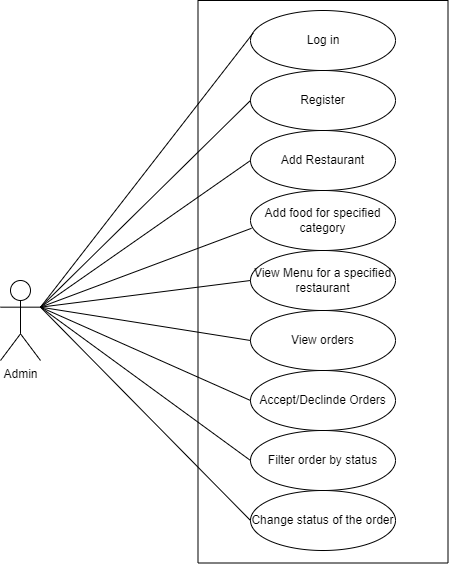

The diagram above was exported from draw.io. Its source (the exported page's mxGraphModel, read from the mxfile embedded in the PNG):
<mxGraphModel dx="1865" dy="547" grid="1" gridSize="10" guides="1" tooltips="1" connect="1" arrows="1" fold="1" page="1" pageScale="1" pageWidth="827" pageHeight="1169" math="0" shadow="0">
  <root>
    <mxCell id="0" />
    <mxCell id="1" parent="0" />
    <mxCell id="kTcVoaloRxc6ghAqRN1n-1" value="" style="rounded=0;whiteSpace=wrap;html=1;rotation=90;" vertex="1" parent="1">
      <mxGeometry x="-678.75" y="276.25" width="562.5" height="250" as="geometry" />
    </mxCell>
    <mxCell id="kTcVoaloRxc6ghAqRN1n-2" value="Admin" style="shape=umlActor;verticalLabelPosition=bottom;verticalAlign=top;html=1;outlineConnect=0;" vertex="1" parent="1">
      <mxGeometry x="-720" y="400" width="40" height="80" as="geometry" />
    </mxCell>
    <mxCell id="kTcVoaloRxc6ghAqRN1n-3" value="" style="ellipse;whiteSpace=wrap;html=1;" vertex="1" parent="1">
      <mxGeometry x="-470" y="130" width="145" height="60" as="geometry" />
    </mxCell>
    <mxCell id="kTcVoaloRxc6ghAqRN1n-4" value="Log in" style="text;html=1;strokeColor=none;fillColor=none;align=center;verticalAlign=middle;whiteSpace=wrap;rounded=0;" vertex="1" parent="1">
      <mxGeometry x="-427.5" y="145" width="60" height="30" as="geometry" />
    </mxCell>
    <mxCell id="kTcVoaloRxc6ghAqRN1n-6" value="Register&lt;span style=&quot;color: rgba(0 , 0 , 0 , 0) ; font-family: monospace ; font-size: 0px&quot;&gt;%3CmxGraphModel%3E%3Croot%3E%3CmxCell%20id%3D%220%22%2F%3E%3CmxCell%20id%3D%221%22%20parent%3D%220%22%2F%3E%3CmxCell%20id%3D%222%22%20value%3D%22%22%20style%3D%22ellipse%3BwhiteSpace%3Dwrap%3Bhtml%3D1%3B%22%20vertex%3D%221%22%20parent%3D%221%22%3E%3CmxGeometry%20x%3D%22-470%22%20y%3D%22130%22%20width%3D%22145%22%20height%3D%2260%22%20as%3D%22geometry%22%2F%3E%3C%2FmxCell%3E%3C%2Froot%3E%3C%2FmxGraphModel%3E&lt;/span&gt;&lt;span style=&quot;color: rgba(0 , 0 , 0 , 0) ; font-family: monospace ; font-size: 0px&quot;&gt;%3CmxGraphModel%3E%3Croot%3E%3CmxCell%20id%3D%220%22%2F%3E%3CmxCell%20id%3D%221%22%20parent%3D%220%22%2F%3E%3CmxCell%20id%3D%222%22%20value%3D%22%22%20style%3D%22ellipse%3BwhiteSpace%3Dwrap%3Bhtml%3D1%3B%22%20vertex%3D%221%22%20parent%3D%221%22%3E%3CmxGeometry%20x%3D%22-470%22%20y%3D%22130%22%20width%3D%22145%22%20height%3D%2260%22%20as%3D%22geometry%22%2F%3E%3C%2FmxCell%3E%3C%2Froot%3E%3C%2FmxGraphModel%3E&lt;/span&gt;" style="ellipse;whiteSpace=wrap;html=1;" vertex="1" parent="1">
      <mxGeometry x="-470" y="190" width="145" height="60" as="geometry" />
    </mxCell>
    <mxCell id="kTcVoaloRxc6ghAqRN1n-8" value="Add Restaurant" style="ellipse;whiteSpace=wrap;html=1;" vertex="1" parent="1">
      <mxGeometry x="-470" y="250" width="145" height="60" as="geometry" />
    </mxCell>
    <mxCell id="kTcVoaloRxc6ghAqRN1n-10" value="Add food for specified category&lt;span style=&quot;color: rgba(0 , 0 , 0 , 0) ; font-family: monospace ; font-size: 0px&quot;&gt;%3CmxGraphModel%3E%3Croot%3E%3CmxCell%20id%3D%220%22%2F%3E%3CmxCell%20id%3D%221%22%20parent%3D%220%22%2F%3E%3CmxCell%20id%3D%222%22%20value%3D%22Add%20Restaurant%22%20style%3D%22ellipse%3BwhiteSpace%3Dwrap%3Bhtml%3D1%3B%22%20vertex%3D%221%22%20parent%3D%221%22%3E%3CmxGeometry%20x%3D%22-470%22%20y%3D%22250%22%20width%3D%22145%22%20height%3D%2260%22%20as%3D%22geometry%22%2F%3E%3C%2FmxCell%3E%3C%2Froot%3E%3C%2FmxGraphModel%3E&lt;/span&gt;&lt;span style=&quot;color: rgba(0 , 0 , 0 , 0) ; font-family: monospace ; font-size: 0px&quot;&gt;%3CmxGraphModel%3E%3Croot%3E%3CmxCell%20id%3D%220%22%2F%3E%3CmxCell%20id%3D%221%22%20parent%3D%220%22%2F%3E%3CmxCell%20id%3D%222%22%20value%3D%22Add%20Restaurant%22%20style%3D%22ellipse%3BwhiteSpace%3Dwrap%3Bhtml%3D1%3B%22%20vertex%3D%221%22%20parent%3D%221%22%3E%3CmxGeometry%20x%3D%22-470%22%20y%3D%22250%22%20width%3D%22145%22%20height%3D%2260%22%20as%3D%22geometry%22%2F%3E%3C%2FmxCell%3E%3C%2Froot%3E%3C%2FmxGraphModel%3E&lt;/span&gt;" style="ellipse;whiteSpace=wrap;html=1;" vertex="1" parent="1">
      <mxGeometry x="-470" y="310" width="145" height="60" as="geometry" />
    </mxCell>
    <mxCell id="kTcVoaloRxc6ghAqRN1n-12" value="View Menu for a specified restaurant&lt;span style=&quot;color: rgba(0 , 0 , 0 , 0) ; font-family: monospace ; font-size: 0px&quot;&gt;%3CmxGraphModel%3E%3Croot%3E%3CmxCell%20id%3D%220%22%2F%3E%3CmxCell%20id%3D%221%22%20parent%3D%220%22%2F%3E%3CmxCell%20id%3D%222%22%20value%3D%22Add%20food%20for%20specified%20category%26lt%3Bspan%20style%3D%26quot%3Bcolor%3A%20rgba(0%20%2C%200%20%2C%200%20%2C%200)%20%3B%20font-family%3A%20monospace%20%3B%20font-size%3A%200px%26quot%3B%26gt%3B%253CmxGraphModel%253E%253Croot%253E%253CmxCell%2520id%253D%25220%2522%252F%253E%253CmxCell%2520id%253D%25221%2522%2520parent%253D%25220%2522%252F%253E%253CmxCell%2520id%253D%25222%2522%2520value%253D%2522Add%2520Restaurant%2522%2520style%253D%2522ellipse%253BwhiteSpace%253Dwrap%253Bhtml%253D1%253B%2522%2520vertex%253D%25221%2522%2520parent%253D%25221%2522%253E%253CmxGeometry%2520x%253D%2522-470%2522%2520y%253D%2522250%2522%2520width%253D%2522145%2522%2520height%253D%252260%2522%2520as%253D%2522geometry%2522%252F%253E%253C%252FmxCell%253E%253C%252Froot%253E%253C%252FmxGraphModel%253E%26lt%3B%2Fspan%26gt%3B%26lt%3Bspan%20style%3D%26quot%3Bcolor%3A%20rgba(0%20%2C%200%20%2C%200%20%2C%200)%20%3B%20font-family%3A%20monospace%20%3B%20font-size%3A%200px%26quot%3B%26gt%3B%253CmxGraphModel%253E%253Croot%253E%253CmxCell%2520id%253D%25220%2522%252F%253E%253CmxCell%2520id%253D%25221%2522%2520parent%253D%25220%2522%252F%253E%253CmxCell%2520id%253D%25222%2522%2520value%253D%2522Add%2520Restaurant%2522%2520style%253D%2522ellipse%253BwhiteSpace%253Dwrap%253Bhtml%253D1%253B%2522%2520vertex%253D%25221%2522%2520parent%253D%25221%2522%253E%253CmxGeometry%2520x%253D%2522-470%2522%2520y%253D%2522250%2522%2520width%253D%2522145%2522%2520height%253D%252260%2522%2520as%253D%2522geometry%2522%252F%253E%253C%252FmxCell%253E%253C%252Froot%253E%253C%252FmxGraphModel%253E%26lt%3B%2Fspan%26gt%3B%22%20style%3D%22ellipse%3BwhiteSpace%3Dwrap%3Bhtml%3D1%3B%22%20vertex%3D%221%22%20parent%3D%221%22%3E%3CmxGeometry%20x%3D%22-470%22%20y%3D%22310%22%20width%3D%22145%22%20height%3D%2260%22%20as%3D%22geometry%22%2F%3E%3C%2FmxCell%3E%3C%2Froot%3E%3C%2FmxGraphModel%3E&lt;/span&gt;" style="ellipse;whiteSpace=wrap;html=1;" vertex="1" parent="1">
      <mxGeometry x="-470" y="370" width="145" height="60" as="geometry" />
    </mxCell>
    <mxCell id="kTcVoaloRxc6ghAqRN1n-13" value="View orders" style="ellipse;whiteSpace=wrap;html=1;" vertex="1" parent="1">
      <mxGeometry x="-470" y="430" width="145" height="60" as="geometry" />
    </mxCell>
    <mxCell id="kTcVoaloRxc6ghAqRN1n-14" value="Accept/Declinde Orders" style="ellipse;whiteSpace=wrap;html=1;" vertex="1" parent="1">
      <mxGeometry x="-470" y="490" width="145" height="60" as="geometry" />
    </mxCell>
    <mxCell id="kTcVoaloRxc6ghAqRN1n-15" value="Filter order by status&lt;span style=&quot;color: rgba(0 , 0 , 0 , 0) ; font-family: monospace ; font-size: 0px&quot;&gt;%3CmxGraphModel%3E%3Croot%3E%3CmxCell%20id%3D%220%22%2F%3E%3CmxCell%20id%3D%221%22%20parent%3D%220%22%2F%3E%3CmxCell%20id%3D%222%22%20value%3D%22Accept%2FDeclinde%20Orders%22%20style%3D%22ellipse%3BwhiteSpace%3Dwrap%3Bhtml%3D1%3B%22%20vertex%3D%221%22%20parent%3D%221%22%3E%3CmxGeometry%20x%3D%22-470%22%20y%3D%22490%22%20width%3D%22145%22%20height%3D%2260%22%20as%3D%22geometry%22%2F%3E%3C%2FmxCell%3E%3C%2Froot%3E%3C%2FmxGraphModel%3E&lt;/span&gt;" style="ellipse;whiteSpace=wrap;html=1;" vertex="1" parent="1">
      <mxGeometry x="-470" y="550" width="145" height="60" as="geometry" />
    </mxCell>
    <mxCell id="kTcVoaloRxc6ghAqRN1n-16" value="Change status of the order" style="ellipse;whiteSpace=wrap;html=1;" vertex="1" parent="1">
      <mxGeometry x="-470" y="610" width="145" height="60" as="geometry" />
    </mxCell>
    <mxCell id="kTcVoaloRxc6ghAqRN1n-17" value="" style="endArrow=none;html=1;rounded=0;exitX=1;exitY=0.3333333333333333;exitDx=0;exitDy=0;exitPerimeter=0;entryX=0.018;entryY=0.377;entryDx=0;entryDy=0;entryPerimeter=0;" edge="1" parent="1" source="kTcVoaloRxc6ghAqRN1n-2" target="kTcVoaloRxc6ghAqRN1n-3">
      <mxGeometry width="50" height="50" relative="1" as="geometry">
        <mxPoint x="-510" y="480" as="sourcePoint" />
        <mxPoint x="-460" y="430" as="targetPoint" />
      </mxGeometry>
    </mxCell>
    <mxCell id="kTcVoaloRxc6ghAqRN1n-18" value="" style="endArrow=none;html=1;rounded=0;exitX=1;exitY=0.3333333333333333;exitDx=0;exitDy=0;exitPerimeter=0;entryX=0;entryY=0.5;entryDx=0;entryDy=0;" edge="1" parent="1" source="kTcVoaloRxc6ghAqRN1n-2" target="kTcVoaloRxc6ghAqRN1n-6">
      <mxGeometry width="50" height="50" relative="1" as="geometry">
        <mxPoint x="-670" y="436.66666666666663" as="sourcePoint" />
        <mxPoint x="-457.3900000000001" y="162.62" as="targetPoint" />
      </mxGeometry>
    </mxCell>
    <mxCell id="kTcVoaloRxc6ghAqRN1n-19" value="" style="endArrow=none;html=1;rounded=0;exitX=1;exitY=0.3333333333333333;exitDx=0;exitDy=0;exitPerimeter=0;entryX=0;entryY=0.5;entryDx=0;entryDy=0;" edge="1" parent="1" source="kTcVoaloRxc6ghAqRN1n-2" target="kTcVoaloRxc6ghAqRN1n-8">
      <mxGeometry width="50" height="50" relative="1" as="geometry">
        <mxPoint x="-670" y="436.66666666666663" as="sourcePoint" />
        <mxPoint x="-460" y="230" as="targetPoint" />
      </mxGeometry>
    </mxCell>
    <mxCell id="kTcVoaloRxc6ghAqRN1n-20" value="" style="endArrow=none;html=1;rounded=0;exitX=1;exitY=0.3333333333333333;exitDx=0;exitDy=0;exitPerimeter=0;entryX=0.007;entryY=0.63;entryDx=0;entryDy=0;entryPerimeter=0;" edge="1" parent="1" source="kTcVoaloRxc6ghAqRN1n-2" target="kTcVoaloRxc6ghAqRN1n-10">
      <mxGeometry width="50" height="50" relative="1" as="geometry">
        <mxPoint x="-670" y="436.66666666666663" as="sourcePoint" />
        <mxPoint x="-460" y="290" as="targetPoint" />
      </mxGeometry>
    </mxCell>
    <mxCell id="kTcVoaloRxc6ghAqRN1n-21" value="" style="endArrow=none;html=1;rounded=0;exitX=1;exitY=0.3333333333333333;exitDx=0;exitDy=0;exitPerimeter=0;entryX=0;entryY=0.5;entryDx=0;entryDy=0;" edge="1" parent="1" source="kTcVoaloRxc6ghAqRN1n-2" target="kTcVoaloRxc6ghAqRN1n-12">
      <mxGeometry width="50" height="50" relative="1" as="geometry">
        <mxPoint x="-670" y="436.66666666666663" as="sourcePoint" />
        <mxPoint x="-458.9849999999999" y="357.79999999999995" as="targetPoint" />
      </mxGeometry>
    </mxCell>
    <mxCell id="kTcVoaloRxc6ghAqRN1n-22" value="" style="endArrow=none;html=1;rounded=0;exitX=1;exitY=0.3333333333333333;exitDx=0;exitDy=0;exitPerimeter=0;entryX=0;entryY=0.5;entryDx=0;entryDy=0;" edge="1" parent="1" source="kTcVoaloRxc6ghAqRN1n-2" target="kTcVoaloRxc6ghAqRN1n-13">
      <mxGeometry width="50" height="50" relative="1" as="geometry">
        <mxPoint x="-670" y="436.66666666666663" as="sourcePoint" />
        <mxPoint x="-460" y="410" as="targetPoint" />
      </mxGeometry>
    </mxCell>
    <mxCell id="kTcVoaloRxc6ghAqRN1n-23" value="" style="endArrow=none;html=1;rounded=0;exitX=1;exitY=0.3333333333333333;exitDx=0;exitDy=0;exitPerimeter=0;entryX=0;entryY=0.5;entryDx=0;entryDy=0;" edge="1" parent="1" source="kTcVoaloRxc6ghAqRN1n-2" target="kTcVoaloRxc6ghAqRN1n-14">
      <mxGeometry width="50" height="50" relative="1" as="geometry">
        <mxPoint x="-670" y="436.66666666666663" as="sourcePoint" />
        <mxPoint x="-460" y="470" as="targetPoint" />
      </mxGeometry>
    </mxCell>
    <mxCell id="kTcVoaloRxc6ghAqRN1n-24" value="" style="endArrow=none;html=1;rounded=0;exitX=1;exitY=0.3333333333333333;exitDx=0;exitDy=0;exitPerimeter=0;entryX=0;entryY=0.5;entryDx=0;entryDy=0;" edge="1" parent="1" source="kTcVoaloRxc6ghAqRN1n-2" target="kTcVoaloRxc6ghAqRN1n-15">
      <mxGeometry width="50" height="50" relative="1" as="geometry">
        <mxPoint x="-670" y="436.66666666666663" as="sourcePoint" />
        <mxPoint x="-460" y="530" as="targetPoint" />
      </mxGeometry>
    </mxCell>
    <mxCell id="kTcVoaloRxc6ghAqRN1n-25" value="" style="endArrow=none;html=1;rounded=0;exitX=1;exitY=0.3333333333333333;exitDx=0;exitDy=0;exitPerimeter=0;entryX=0;entryY=0.5;entryDx=0;entryDy=0;" edge="1" parent="1" source="kTcVoaloRxc6ghAqRN1n-2" target="kTcVoaloRxc6ghAqRN1n-16">
      <mxGeometry width="50" height="50" relative="1" as="geometry">
        <mxPoint x="-670" y="436.66666666666663" as="sourcePoint" />
        <mxPoint x="-460" y="590" as="targetPoint" />
      </mxGeometry>
    </mxCell>
  </root>
</mxGraphModel>